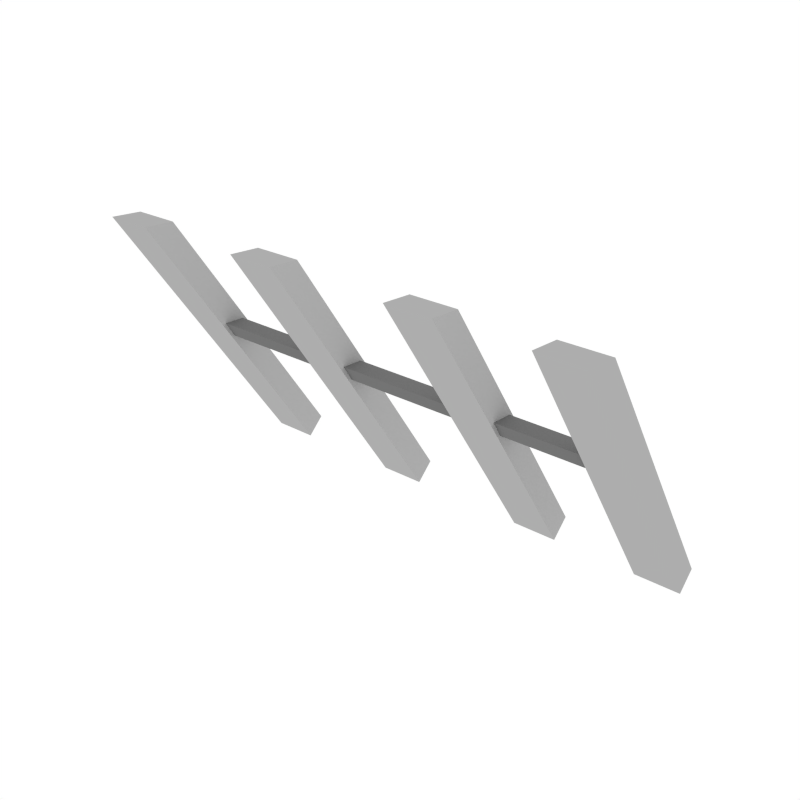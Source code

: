 # Source: Support.blend  (saved by Blender 2.79.0; exported with 4.5.12 LTS)
import bpy
from mathutils import Matrix  # noqa: F401  (used for matrix-valued properties, if any)

bpy.ops.wm.read_factory_settings(use_empty=True)
scene = bpy.context.scene
scene.name = 'Scene'

# ---- collections
col_collection_1 = bpy.data.collections.new('Collection 1'); scene.collection.children.link(col_collection_1)

# ---- materials (node trees are filled in below, after node groups)
mat_grey = bpy.data.materials.new('Grey')
mat_grey.alpha_threshold = 0.0
mat_grey.diffuse_color = (0.1734, 0.1734, 0.1734, 1.0)
mat_grey.roughness = 0.5
mat_metallight = bpy.data.materials.new('MetalLight')
mat_metallight.alpha_threshold = 0.0
mat_metallight.diffuse_color = (0.42, 0.42, 0.42, 1.0)
mat_metallight.roughness = 0.5

# ---- material node trees

# ---- world
world_world = bpy.data.worlds.new('World'); scene.world = world_world
world_world.color = (1.0, 1.0, 1.0)
world_world.use_sun_shadow = False
world_world.sun_shadow_jitter_overblur = 0.0
world_world.cycles.sampling_method = 'NONE'
world_world.cycles.sample_map_resolution = 256

# ---- meshes
me_cube_030 = bpy.data.meshes.new('Cube.030')
me_cube_030.from_pydata([(-0.2846, -0.1569, 0.2051), (-0.2846, 0.1103, -0.1961), (-0.3479, -0.1569, 0.2051), (-0.3479, 0.1103, -0.1961), (-0.2846, -0.1139, 0.2014), (-0.2846, 0.1354, -0.1728), (-0.3479, -0.1139, 0.2014), (-0.3479, 0.1354, -0.1728), (-0.06971, -0.1569, 0.2051), (-0.06971, 0.1103, -0.1961), (-0.133, -0.1569, 0.2051), (-0.133, 0.1103, -0.1961), (-0.06971, -0.1139, 0.2014), (-0.06971, 0.1354, -0.1728), (-0.133, -0.1139, 0.2014), (-0.133, 0.1354, -0.1728), (0.1576, -0.1569, 0.2051), (0.1576, 0.1103, -0.1961), (0.09431, -0.1569, 0.2051), (0.09431, 0.1103, -0.1961), (0.1576, -0.1139, 0.2014), (0.1576, 0.1354, -0.1728), (0.09431, -0.1139, 0.2014), (0.09431, 0.1354, -0.1728), (0.3386, -0.1569, 0.2051), (0.3386, 0.1103, -0.1961), (0.2753, -0.1569, 0.2051), (0.2753, 0.1103, -0.1961), (0.3386, -0.1139, 0.2014), (0.3386, 0.1354, -0.1728), (0.2753, -0.1139, 0.2014), (0.2753, 0.1354, -0.1728), (0.3315, -0.04159, 0.04113), (-0.3476, -0.04159, 0.04113), (0.3315, -0.0272, 0.01819), (-0.3476, -0.0272, 0.01819), (0.3315, -0.01046, 0.03892), (-0.3476, -0.01046, 0.03892), (0.3315, 0.002854, 0.01793), (-0.3476, 0.002854, 0.01793)], [], [(0, 2, 3, 1), (4, 5, 7, 6), (3, 7, 5, 1), (1, 5, 4, 0), (0, 4, 6, 2), (2, 6, 7, 3), (8, 10, 11, 9), (12, 13, 15, 14), (11, 15, 13, 9), (9, 13, 12, 8), (8, 12, 14, 10), (10, 14, 15, 11), (16, 18, 19, 17), (20, 21, 23, 22), (19, 23, 21, 17), (17, 21, 20, 16), (16, 20, 22, 18), (18, 22, 23, 19), (24, 26, 27, 25), (28, 29, 31, 30), (27, 31, 29, 25), (25, 29, 28, 24), (24, 28, 30, 26), (26, 30, 31, 27), (33, 35, 34, 32), (37, 36, 38, 39), (32, 34, 38, 36), (33, 32, 36, 37), (35, 33, 37, 39), (34, 35, 39, 38)])
me_cube_030.polygons.foreach_set('material_index', [1, 1, 1, 1, 1, 1, 1, 1, 1, 1, 1, 1, 1, 1, 1, 1, 1, 1, 1, 1, 1, 1, 1, 1, 0, 0, 0, 0, 0, 0])
me_cube_030.materials.append(mat_grey)
me_cube_030.materials.append(mat_metallight)
me_cube_030.use_remesh_preserve_volume = False
me_cube_030.use_remesh_preserve_attributes = False
me_cube_030.use_mirror_vertex_groups = False
me_cube_030.update()

# ---- objects
ob_support = bpy.data.objects.new('Support', me_cube_030)

# ---- transforms, parenting, visibility, modifiers, constraints
ob_support.location = (0.0, 0.0, 0.0)
ob_support.lineart.crease_threshold = 0.0

# ---- collection membership
col_collection_1.objects.link(ob_support)

# ---- scene / render settings (as saved in the file)
scene.frame_start = 1; scene.frame_end = 250; scene.frame_set(0)
scene.render.engine = 'CYCLES'
scene.render.resolution_x = 1000
scene.render.resolution_y = 1000
scene.render.dither_intensity = 0.0
scene.cycles.samples = 200
scene.cycles.sampling_pattern = 'TABULATED_SOBOL'
scene.cycles.light_sampling_threshold = 0.0
scene.cycles.use_adaptive_sampling = False
scene.cycles.use_light_tree = False
scene.cycles.caustics_reflective = False
scene.cycles.caustics_refractive = False
scene.cycles.blur_glossy = 0.0
scene.cycles.max_bounces = 2
scene.cycles.pixel_filter_type = 'GAUSSIAN'
scene.cycles.sample_clamp_indirect = 0.0
scene.view_settings.view_transform = 'Standard'
bpy.context.view_layer.update()

# ---- added for rendering (the .blend has no active camera): camera
cam_auto = bpy.data.cameras.new('AutoCamera')
cam_auto.lens = 50.0
cam_auto.sensor_width = 36.0
cam_auto.clip_end = 1000.0
ob_auto_camera = bpy.data.objects.new('AutoCamera', cam_auto)
scene.collection.objects.link(ob_auto_camera)
ob_auto_camera.location = (0.779091, -0.951266, 0.631522)
ob_auto_camera.rotation_euler = (1.09748, -7.21219e-08, 0.694738)
scene.camera = ob_auto_camera
bpy.context.view_layer.update()
